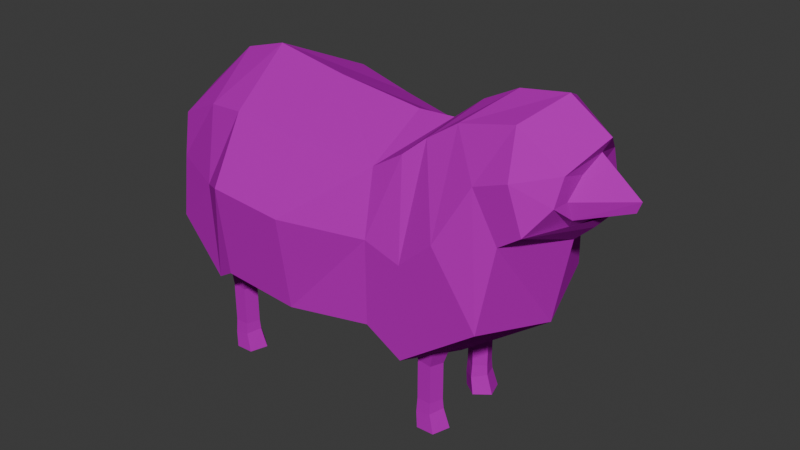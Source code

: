 # Source: sheep.blend  (saved by Blender 4.2.66; exported with 4.5.12 LTS)
import bpy
from mathutils import Matrix  # noqa: F401  (used for matrix-valued properties, if any)

bpy.ops.wm.read_factory_settings(use_empty=True)
scene = bpy.context.scene
scene.name = 'Scene'

# ---- collections
col_collection = bpy.data.collections.new('Collection'); scene.collection.children.link(col_collection)

# ---- images (referenced by path relative to the original .blend; pixels are not part of the script)
import os
ASSET_DIR = os.environ.get("B2B_ASSET_DIR", "")  # directory of the original .blend (textures are referenced by path, not embedded)
HERE = os.path.dirname(os.path.abspath(__file__))  # packed textures are extracted next to this script under _unpacked/

def load_image(name, relpath, width, height, colorspace="sRGB"):
    """Load a texture the original file referenced (path relative to the .blend, or extracted next to this script)."""
    p = next((c for c in (os.path.join(HERE, relpath), os.path.join(ASSET_DIR, relpath)) if relpath and os.path.exists(c)), "")
    if p:
        img = bpy.data.images.load(p, check_existing=True)
        img.name = name
    else:  # same state as the original file: an image datablock whose file is absent (Cycles renders it pink)
        img = bpy.data.images.new(name, width, height)
        img.source = "FILE"
        img.filepath = "//" + (relpath or name)
    img.colorspace_settings.name = colorspace
    return img
img_sheep_texture_png = load_image('sheep_texture.png', 'textures/sheep_texture.png', 1024, 1024, 'sRGB')

# ---- materials (node trees are filled in below, after node groups)
mat_material_001 = bpy.data.materials.new('Material.001')
mat_material_001.surface_render_method = 'BLENDED'
mat_material_001.blend_method = 'BLEND'
mat_material_001.use_backface_culling = True
mat_material_001.use_backface_culling_shadow = True

# ---- material node trees
mat_material_001.use_nodes = True; mat_material_001.node_tree.nodes.clear()
_N = mat_material_001.node_tree.nodes; _L = mat_material_001.node_tree.links
n0 = _N.new('ShaderNodeBsdfDiffuse'); n0.name = 'Диффузный BSDF'; n0.location = (152, 189)
n0.width = 218
n1 = _N.new('ShaderNodeOutputMaterial'); n1.name = 'Вывод материала'; n1.location = (591, 201)
n2 = _N.new('ShaderNodeTexImage'); n2.name = 'Image Texture'; n2.location = (-448, 243)
n2.image = img_sheep_texture_png
n2.interpolation = 'Closest'
n3 = _N.new('ShaderNodeMix'); n3.name = 'Mix'; n3.location = (-91, 222)
n3.data_type = 'RGBA'
n4 = _N.new('ShaderNodeVertexColor'); n4.name = 'Color Attribute'; n4.location = (-384, -66)
n4.layer_name = 'Color'
_L.new(n0.outputs[0], n1.inputs[0])
_L.new(n3.outputs[2], n0.inputs[0])
_L.new(n2.outputs[0], n3.inputs[6])
_L.new(n4.outputs[0], n3.inputs[7])
n1.is_active_output = True

# ---- world
world_world = bpy.data.worlds.new('World'); scene.world = world_world
world_world.use_nodes = True; world_world.node_tree.nodes.clear()
_N = world_world.node_tree.nodes; _L = world_world.node_tree.links
n0 = _N.new('ShaderNodeOutputWorld'); n0.name = 'World Output'; n0.location = (300, 300)
n1 = _N.new('ShaderNodeBackground'); n1.name = 'Background'; n1.location = (10, 300)
n1.inputs[0].default_value = (0.05088, 0.05088, 0.05088, 1.0)
_L.new(n1.outputs[0], n0.inputs[0])
n0.is_active_output = True
world_world.color = (0.05088, 0.05088, 0.05088)
world_world.sun_shadow_jitter_overblur = 0.0

# ---- meshes
me_cube = bpy.data.meshes.new('Cube')
me_cube.from_pydata([(0.7975, 0.8028, 0.7378), (0.8775, 1.03, -1.139), (-1.0, 1.081, 1.006), (-1.095, 1.308, -1.063), (-0.1769, 1.199, -1.239), (-0.1769, 0.9717, 0.8553), (-1.0, 1.081, 1.006), (-1.095, 1.308, -1.063), (-1.521, 1.011, 0.9499), (-1.372, 1.238, -1.236), (1.183, 0.7745, 0.9784), (1.367, 1.03, -1.424), (1.411, 0.6449, 1.182), (2.383, 1.03, -0.6813), (1.761, 0.5764, 1.415), (2.48, 0.8316, 0.3205), (-2.095, 0.9341, 0.6844), (-2.12, 1.094, -0.6622), (2.457, 0.5567, 1.57), (2.765, 0.8316, 0.5186), (3.0, 0.481, 1.145), (2.947, 0.234, 0.4846), (3.038, 0.1988, 1.079), (3.041, 0.339, 0.6219), (-1.458, 0.0, -1.331), (0.7953, 0.0, 1.169), (-1.345, 0.0, 1.488), (0.8878, 0.0, -1.421), (-0.3659, 0.0, -1.541), (-0.3659, 0.0, 1.309), (-0.6183, 0.0, -1.331), (-1.345, 0.0, 1.488), (-1.555, 0.0, -1.543), (-1.931, 0.0, 1.322), (1.284, 0.0, 1.191), (1.47, 0.0, -1.761), (1.667, 0.0, 1.494), (2.678, 0.0, -0.8772), (2.108, 0.0, 1.718), (2.882, 0.0, 0.2205), (-2.435, 0.0, -0.8468), (-2.597, 0.0, 0.737), (2.715, 0.0, 1.809), (3.116, 0.0, 0.4423), (3.223, 0.0, 1.465), (3.272, 0.0, 0.618), (3.123, 0.0, 1.281), (3.565, 0.0, 0.7407), (0.8639, 1.03, -0.05444), (-1.048, 1.488, 0.1603), (-0.1769, 1.378, -0.003024), (-1.048, 1.488, 0.1603), (-1.446, 1.238, 0.007939), (1.346, 1.03, -0.2052), (1.783, 1.03, 0.1908), (2.145, 0.8316, 0.9053), (-2.195, 0.9415, 0.08484), (2.573, 0.8316, 1.059), (2.981, 0.6122, 0.8309), (3.007, 0.4054, 0.8389), (3.616, 0.0, 0.8812), (-2.516, 0.0, -0.0549)], [], [(26, 2, 6, 31), (50, 5, 0, 48), (49, 2, 5, 50), (49, 3, 7, 51), (33, 8, 16, 41), (31, 6, 8, 33), (51, 7, 9, 52), (48, 0, 10, 53), (27, 1, 11, 35), (37, 13, 15, 39), (53, 10, 12, 54), (35, 11, 13, 37), (54, 12, 14, 55), (61, 41, 16, 56), (52, 9, 17, 56), (43, 19, 21, 45), (55, 14, 18, 57), (39, 15, 19, 43), (57, 18, 20, 58), (58, 20, 22, 59), (45, 21, 23, 47), (59, 22, 46, 60), (18, 42, 44, 20), (20, 44, 46, 22), (14, 38, 42, 18), (9, 32, 40, 17), (12, 36, 38, 14), (10, 34, 36, 12), (3, 24, 30, 7), (7, 30, 32, 9), (0, 5, 29, 25), (3, 4, 28, 24), (0, 25, 34, 10), (4, 1, 27, 28), (5, 2, 26, 29), (23, 59, 60, 47), (21, 58, 59, 23), (19, 57, 58, 21), (15, 55, 57, 19), (8, 52, 56, 16), (40, 61, 56, 17), (13, 54, 55, 15), (11, 53, 54, 13), (1, 48, 53, 11), (6, 51, 52, 8), (2, 49, 51, 6), (3, 49, 50, 4), (4, 50, 48, 1)])
_uv = me_cube.uv_layers.new(name='UVMap')
_uv.uv.foreach_set('vector', [0.875, 0.625, 0.875, 0.5, 0.875, 0.5, 0.875, 0.625, 0.4326, 0.5845, 0.4558, 0.7238, 0.3525, 0.7373, 0.3284, 0.6138, 0.1967, 0.5677, 0.2685, 0.7284, 0.1832, 0.7864, 0.1319, 0.6617, 0.5, 0.25, 0.375, 0.25, 0.375, 0.25, 0.5, 0.25, 0.09908, 0.8277, 0.06348, 0.677, 0.01205, 0.7393, 0.04764, 0.818, 0.1481, 0.8853, 0.1578, 0.8326, 0.05205, 0.7529, 0.06336, 0.8433, 0.2159, 0.6192, 0.1955, 0.4485, 0.1341, 0.4835, 0.1586, 0.6145, 0.4212, 0.5474, 0.4174, 0.6737, 0.4558, 0.6811, 0.479, 0.5363, 0.375, 0.625, 0.375, 0.5, 0.375, 0.5, 0.375, 0.625, 0.7087, 0.7612, 0.7977, 0.6218, 0.6601, 0.5375, 0.588, 0.6886, 0.6387, 0.4488, 0.6429, 0.5608, 0.6833, 0.585, 0.6919, 0.4759, 0.7856, 0.4883, 0.8065, 0.6368, 0.6504, 0.6614, 0.6427, 0.5209, 0.5743, 0.713, 0.5707, 0.7992, 0.5191, 0.7849, 0.5082, 0.7018, 0.04222, 0.6469, 0.04543, 0.7694, 0.1181, 0.7517, 0.1115, 0.6587, 0.1449, 0.6312, 0.1384, 0.4388, 0.05408, 0.501, 0.03945, 0.737, 0.4165, 0.7947, 0.4784, 0.7397, 0.4998, 0.7981, 0.4194, 0.8297, 0.5589, 0.7343, 0.5987, 0.7447, 0.5794, 0.803, 0.5321, 0.7776, 0.7244, 0.8097, 0.7076, 0.8601, 0.6812, 0.8466, 0.708, 0.784, 0.4242, 0.661, 0.5215, 0.6613, 0.5015, 0.7391, 0.4284, 0.7194, 0.4115, 0.6882, 0.4646, 0.6884, 0.4566, 0.7469, 0.4067, 0.744, 0.9783, 0.7519, 0.8817, 0.7571, 0.89, 0.7856, 0.988, 0.7708, 0.8687, 0.8571, 0.8369, 0.9181, 0.8684, 0.9515, 0.9257, 0.8986, 0.4572, 0.7177, 0.382, 0.8378, 0.5544, 0.8224, 0.5758, 0.7449, 0.4933, 0.761, 0.4928, 0.8036, 0.536, 0.8063, 0.5277, 0.7636, 0.6287, 0.636, 0.5193, 0.7776, 0.382, 0.8378, 0.5901, 0.6516, 0.1922, 0.3269, 0.08356, 0.3293, 0.1236, 0.4421, 0.1907, 0.4436, 0.5659, 0.7954, 0.5504, 0.8325, 0.468, 0.7963, 0.489, 0.7639, 0.4844, 0.741, 0.4357, 0.838, 0.4819, 0.8415, 0.493, 0.8266, 0.125, 0.5, 0.125, 0.625, 0.125, 0.625, 0.125, 0.5, 0.1623, 0.4412, 0.07734, 0.3649, 0.1244, 0.3273, 0.2032, 0.3989, 0.2824, 0.7663, 0.4115, 0.7423, 0.4115, 0.8221, 0.2823, 0.8744, 0.2153, 0.5081, 0.1378, 0.531, 0.1254, 0.4535, 0.2029, 0.4306, 0.4024, 0.7606, 0.3981, 0.8322, 0.4239, 0.8404, 0.451, 0.7679, 0.4601, 0.4783, 0.3734, 0.5311, 0.345, 0.4444, 0.4316, 0.3916, 0.1551, 0.7963, 0.2817, 0.767, 0.2817, 0.8734, 0.1891, 0.8996, 0.89, 0.789, 0.8326, 0.8813, 0.9938, 0.806, 0.9872, 0.758, 0.5033, 0.8139, 0.5344, 0.7932, 0.5315, 0.7347, 0.4981, 0.7533, 0.6198, 0.7689, 0.6842, 0.7933, 0.6699, 0.8439, 0.6084, 0.8078, 0.6393, 0.7306, 0.6035, 0.7867, 0.6214, 0.8294, 0.6802, 0.7802, 0.1356, 0.7898, 0.1557, 0.7117, 0.06209, 0.6186, 0.03676, 0.6679, 0.1118, 0.5028, 0.1616, 0.659, 0.07734, 0.7087, 0.02761, 0.5525, 0.6598, 0.516, 0.5999, 0.6844, 0.677, 0.8147, 0.7227, 0.695, 0.568, 0.5032, 0.5845, 0.6152, 0.6676, 0.686, 0.6955, 0.5429, 0.5203, 0.4616, 0.5459, 0.6435, 0.6009, 0.5809, 0.588, 0.446, 0.1345, 0.793, 0.07189, 0.6519, 0.1428, 0.5687, 0.2145, 0.7245, 0.625, 0.25, 0.5, 0.25, 0.5, 0.25, 0.625, 0.25, 0.2707, 0.4142, 0.2827, 0.6094, 0.3706, 0.5951, 0.3649, 0.4171, 0.4185, 0.4028, 0.4166, 0.5836, 0.5198, 0.6063, 0.513, 0.4099])
_ca = me_cube.color_attributes.new('Color', 'FLOAT_COLOR', 'POINT')
_ca.data.foreach_set('color', [0.0, 0.0, 0.0, 1.0, 0.0, 0.0, 0.0, 1.0, 0.0, 0.0, 0.0, 1.0, 0.0, 0.0, 0.0, 1.0, 0.0, 0.0, 0.0, 1.0, 0.0, 0.0, 0.0, 1.0, 0.0, 0.0, 0.0, 1.0, 0.0, 0.0, 0.0, 1.0, 0.0, 0.0, 0.0, 1.0, 0.0, 0.0, 0.0, 1.0, 0.0, 0.0, 0.0, 1.0, 0.0, 0.0, 0.0, 1.0, 0.0, 0.0, 0.0, 1.0, 0.0, 0.0, 0.0, 1.0, 0.0, 0.0, 0.0, 1.0, 0.0, 0.0, 0.0, 1.0, 0.0, 0.0, 0.0, 1.0, 0.0, 0.0, 0.0, 1.0, 0.0, 0.0, 0.0, 1.0, 0.0, 0.0, 0.0, 1.0, 0.0, 0.0, 0.0, 1.0, 0.0, 0.0, 0.0, 1.0, 0.0, 0.0, 0.0, 1.0, 0.0, 0.0, 0.0, 1.0, 0.0, 0.0, 0.0, 1.0, 0.0, 0.0, 0.0, 1.0, 0.0, 0.0, 0.0, 1.0, 0.0, 0.0, 0.0, 1.0, 0.0, 0.0, 0.0, 1.0, 0.0, 0.0, 0.0, 1.0, 0.0, 0.0, 0.0, 1.0, 0.0, 0.0, 0.0, 1.0, 0.0, 0.0, 0.0, 1.0, 0.0, 0.0, 0.0, 1.0, 0.0, 0.0, 0.0, 1.0, 0.0, 0.0, 0.0, 1.0, 0.0, 0.0, 0.0, 1.0, 0.0, 0.0, 0.0, 1.0, 0.0, 0.0, 0.0, 1.0, 0.0, 0.0, 0.0, 1.0, 0.0, 0.0, 0.0, 1.0, 0.0, 0.0, 0.0, 1.0, 0.0, 0.0, 0.0, 1.0, 0.0, 0.0, 0.0, 1.0, 0.0, 0.0, 0.0, 1.0, 0.0, 0.0, 0.0, 1.0, 0.0, 0.0, 0.0, 1.0, 0.0, 0.0, 0.0, 1.0, 0.0, 0.0, 0.0, 1.0, 0.0, 0.0, 0.0, 1.0, 0.0, 0.0, 0.0, 1.0, 0.0, 0.0, 0.0, 1.0, 0.0, 0.0, 0.0, 1.0, 0.0, 0.0, 0.0, 1.0, 0.0, 0.0, 0.0, 1.0, 0.0, 0.0, 0.0, 1.0, 0.0, 0.0, 0.0, 1.0, 0.0, 0.0, 0.0, 1.0, 0.0, 0.0, 0.0, 1.0, 0.0, 0.0, 0.0, 1.0, 0.0, 0.0, 0.0, 1.0, 0.0, 0.0, 0.0, 1.0])
me_cube.materials.append(mat_material_001)
me_cube.use_mirror_vertex_groups = False
me_cube.update()
me_004 = bpy.data.meshes.new('Цилиндр.004')
me_004.from_pydata([(-1.867e-08, 1.0, 1.0), (0.9418, 0.309, 0.8679), (0.5821, -0.809, 0.9183), (-0.5821, -0.809, 1.082), (-0.9418, 0.309, 1.132), (0.0, 1.0, -2.38), (0.9511, 0.309, -2.38), (0.5878, -0.809, -2.38), (-0.5878, -0.809, -2.38), (-0.9511, 0.309, -2.38), (-7.664e-08, 1.105, -3.46), (1.022, 0.3415, -3.214), (0.6316, -0.894, -3.308), (-0.6316, -0.894, -3.611), (-1.022, 0.3415, -3.705), (0.334, 1.302, -4.851), (1.572, 0.4025, -4.816), (1.099, -1.054, -4.83), (-0.4312, -1.054, -4.873), (-0.9041, 0.4025, -4.886), (0.2102, 1.319, 2.498), (1.452, 0.4074, 2.324), (0.9777, -1.067, 2.39), (-0.5573, -1.067, 2.606), (-1.032, 0.4074, 2.672), (0.6054, 1.776, 5.315), (2.278, 0.549, 5.08), (1.639, -1.437, 5.17), (-0.4287, -1.437, 5.46), (-1.068, 0.549, 5.549)], [], [(2, 7, 6, 1), (3, 8, 7, 2), (4, 9, 8, 3), (2, 1, 21, 22), (0, 5, 9, 4), (6, 7, 12, 11), (12, 13, 18, 17), (9, 5, 10, 14), (7, 8, 13, 12), (5, 6, 11, 10), (8, 9, 14, 13), (15, 16, 17, 18, 19), (10, 11, 16, 15), (13, 14, 19, 18), (11, 12, 17, 16), (14, 10, 15, 19), (20, 24, 29, 25), (0, 4, 24, 20), (1, 0, 20, 21), (3, 2, 22, 23), (4, 3, 23, 24), (26, 25, 29, 28, 27), (23, 22, 27, 28), (21, 20, 25, 26), (24, 23, 28, 29), (22, 21, 26, 27), (1, 6, 5, 0)])
_uv = me_004.uv_layers.new(name='UVКарта')
_uv.uv.foreach_set('vector', [0.2676, 0.352, 0.2953, 0.4682, 0.3001, 0.4553, 0.2753, 0.3588, 0.3157, 0.3471, 0.3157, 0.4615, 0.2953, 0.4682, 0.2676, 0.352, 0.2602, 0.342, 0.2939, 0.474, 0.3157, 0.4615, 0.3157, 0.3471, 0.1147, 0.2067, 0.1189, 0.2162, 0.0872, 0.2401, 0.08404, 0.2286, 0.3209, 0.3397, 0.3482, 0.4571, 0.2939, 0.474, 0.2602, 0.342, 0.3001, 0.4553, 0.2953, 0.4682, 0.2974, 0.4959, 0.3207, 0.5014, 0.1289, 0.06899, 0.09872, 0.09428, 0.09158, 0.0651, 0.1254, 0.02619, 0.2939, 0.474, 0.3482, 0.4571, 0.3459, 0.4663, 0.2966, 0.5044, 0.2953, 0.4682, 0.3157, 0.4615, 0.3252, 0.4542, 0.2974, 0.4959, 0.3267, 0.4817, 0.3001, 0.4553, 0.3207, 0.5014, 0.3347, 0.4652, 0.3157, 0.4615, 0.2939, 0.474, 0.2966, 0.5044, 0.3252, 0.4542, 0.2712, 0.3926, 0.2991, 0.3723, 0.2884, 0.3395, 0.2539, 0.3395, 0.2432, 0.3723, 0.6535, 0.2135, 0.6213, 0.2042, 0.6139, 0.232, 0.6398, 0.2413, 0.1301, 0.08504, 0.1096, 0.07346, 0.109, 0.1182, 0.1204, 0.1182, 0.626, 0.2021, 0.6399, 0.2166, 0.6417, 0.2339, 0.613, 0.2321, 0.1096, 0.07346, 0.08422, 0.06767, 0.08904, 0.1036, 0.109, 0.1182, 2.98e-08, 1.0, 0.2, 1.0, 0.2, 1.0, 2.98e-08, 1.0, 0.1119, 0.1792, 0.1136, 0.1916, 0.08344, 0.206, 0.08107, 0.1945, 0.1189, 0.2162, 0.1221, 0.2214, 0.09066, 0.2491, 0.0872, 0.2401, 0.1131, 0.1987, 0.1147, 0.2067, 0.08404, 0.2286, 0.08551, 0.2194, 0.1136, 0.1916, 0.1131, 0.1987, 0.08551, 0.2194, 0.08344, 0.206, 0.4783, 0.3242, 0.25, 0.49, 0.02175, 0.3242, 0.1089, 0.05584, 0.3911, 0.05584, 0.4, 1.0, 0.6, 1.0, 0.6, 1.0, 0.4, 1.0, 0.8, 1.0, 1.0, 1.0, 1.0, 1.0, 0.8, 1.0, 0.2, 1.0, 0.4, 1.0, 0.4, 1.0, 0.2, 1.0, 0.6, 1.0, 0.8, 1.0, 0.8, 1.0, 0.6, 1.0, 0.2753, 0.3588, 0.3001, 0.4553, 0.3267, 0.4817, 0.3138, 0.3572])
me_004.materials.append(mat_material_001)
me_004.update()
me_006 = bpy.data.meshes.new('Цилиндр.006')
me_006.from_pydata([(-1.867e-08, 1.0, 1.0), (0.9418, 0.309, 0.8679), (0.5821, -0.809, 0.9183), (-0.5821, -0.809, 1.082), (-0.9418, 0.309, 1.132), (0.0, 1.0, -2.38), (0.9511, 0.309, -2.38), (0.5878, -0.809, -2.38), (-0.5878, -0.809, -2.38), (-0.9511, 0.309, -2.38), (-7.664e-08, 1.105, -3.46), (1.022, 0.3415, -3.214), (0.6316, -0.894, -3.308), (-0.6316, -0.894, -3.611), (-1.022, 0.3415, -3.705), (0.334, 1.302, -4.851), (1.572, 0.4025, -4.816), (1.099, -1.054, -4.83), (-0.4312, -1.054, -4.873), (-0.9041, 0.4025, -4.886), (0.2102, 1.319, 2.498), (1.452, 0.4074, 2.324), (0.9777, -1.067, 2.39), (-0.5573, -1.067, 2.606), (-1.032, 0.4074, 2.672), (0.6054, 1.776, 5.315), (2.278, 0.549, 5.08), (1.639, -1.437, 5.17), (-0.4287, -1.437, 5.46), (-1.068, 0.549, 5.549)], [], [(2, 7, 6, 1), (3, 8, 7, 2), (4, 9, 8, 3), (2, 1, 21, 22), (0, 5, 9, 4), (6, 7, 12, 11), (12, 13, 18, 17), (9, 5, 10, 14), (7, 8, 13, 12), (5, 6, 11, 10), (8, 9, 14, 13), (15, 16, 17, 18, 19), (10, 11, 16, 15), (13, 14, 19, 18), (11, 12, 17, 16), (14, 10, 15, 19), (20, 24, 29, 25), (0, 4, 24, 20), (1, 0, 20, 21), (3, 2, 22, 23), (4, 3, 23, 24), (26, 25, 29, 28, 27), (23, 22, 27, 28), (21, 20, 25, 26), (24, 23, 28, 29), (22, 21, 26, 27), (1, 6, 5, 0)])
_uv = me_006.uv_layers.new(name='UVКарта')
_uv.uv.foreach_set('vector', [0.2676, 0.352, 0.2953, 0.4682, 0.3001, 0.4553, 0.2753, 0.3588, 0.3157, 0.3471, 0.3157, 0.4615, 0.2953, 0.4682, 0.2676, 0.352, 0.2602, 0.342, 0.2939, 0.474, 0.3157, 0.4615, 0.3157, 0.3471, 0.1147, 0.2067, 0.1189, 0.2162, 0.0872, 0.2401, 0.08404, 0.2286, 0.3209, 0.3397, 0.3482, 0.4571, 0.2939, 0.474, 0.2602, 0.342, 0.3001, 0.4553, 0.2953, 0.4682, 0.2974, 0.4959, 0.3207, 0.5014, 0.1289, 0.06899, 0.09872, 0.09428, 0.09158, 0.0651, 0.1254, 0.02619, 0.2939, 0.474, 0.3482, 0.4571, 0.3459, 0.4663, 0.2966, 0.5044, 0.2953, 0.4682, 0.3157, 0.4615, 0.3252, 0.4542, 0.2974, 0.4959, 0.3267, 0.4817, 0.3001, 0.4553, 0.3207, 0.5014, 0.3347, 0.4652, 0.3157, 0.4615, 0.2939, 0.474, 0.2966, 0.5044, 0.3252, 0.4542, 0.2856, 0.3216, 0.262, 0.3387, 0.271, 0.3664, 0.3001, 0.3664, 0.3091, 0.3387, 0.6535, 0.2135, 0.6213, 0.2042, 0.6139, 0.232, 0.6398, 0.2413, 0.1301, 0.08504, 0.1096, 0.07346, 0.109, 0.1182, 0.1204, 0.1182, 0.626, 0.2021, 0.6399, 0.2166, 0.6417, 0.2339, 0.613, 0.2321, 0.1096, 0.07346, 0.08422, 0.06767, 0.08904, 0.1036, 0.109, 0.1182, 0.2626, 0.3453, 0.2904, 0.3453, 0.2904, 0.3453, 0.2626, 0.3453, 0.1119, 0.1792, 0.1136, 0.1916, 0.08344, 0.206, 0.08107, 0.1945, 0.1189, 0.2162, 0.1221, 0.2214, 0.09066, 0.2491, 0.0872, 0.2401, 0.1131, 0.1987, 0.1147, 0.2067, 0.08404, 0.2286, 0.08551, 0.2194, 0.1136, 0.1916, 0.1131, 0.1987, 0.08551, 0.2194, 0.08344, 0.206, 0.4783, 0.3242, 0.25, 0.49, 0.02175, 0.3242, 0.1089, 0.05584, 0.3911, 0.05584, 0.3183, 0.3453, 0.3461, 0.3453, 0.3461, 0.3453, 0.3183, 0.3453, 0.3739, 0.3453, 0.4017, 0.3453, 0.4017, 0.3453, 0.3739, 0.3453, 0.2904, 0.3453, 0.3183, 0.3453, 0.3183, 0.3453, 0.2904, 0.3453, 0.3461, 0.3453, 0.3739, 0.3453, 0.3739, 0.3453, 0.3461, 0.3453, 0.2753, 0.3588, 0.3001, 0.4553, 0.3267, 0.4817, 0.3138, 0.3572])
me_006.materials.append(mat_material_001)
me_006.update()

# ---- objects
ob_cube = bpy.data.objects.new('Cube', me_cube)
ob_001 = bpy.data.objects.new('Цилиндр.001', me_004)
ob_004 = bpy.data.objects.new('Цилиндр.004', me_006)

# ---- transforms, parenting, visibility, modifiers, constraints
ob_cube.location = (0.0, 0.0, 2.704)
ob_cube.lock_rotations_4d = False
ob_cube.empty_display_type = 'ARROWS'
ob_cube.lineart.crease_threshold = 0.0
_m = ob_cube.modifiers.new('Зеркало', 'MIRROR')
_m.use_axis = (False, True, False)
_m.use_clip = True
ob_001.location = (1.396, -0.4985, 0.8909)
ob_001.scale = (0.1583, 0.1583, 0.1583)
_m = ob_001.modifiers.new('Зеркало', 'MIRROR')
_m.use_axis = (False, True, False)
_m.mirror_object = ob_cube
ob_004.location = (-1.559, -0.6585, 0.8909)
ob_004.scale = (0.1583, 0.1583, 0.1583)
_m = ob_004.modifiers.new('Зеркало', 'MIRROR')
_m.use_axis = (False, True, False)
_m.mirror_object = ob_cube

# ---- collection membership
col_collection.objects.link(ob_cube)
col_collection.objects.link(ob_001)
col_collection.objects.link(ob_004)

# ---- scene / render settings (as saved in the file)
scene.frame_start = 1; scene.frame_end = 250; scene.frame_set(33)
scene.render.engine = 'BLENDER_EEVEE_NEXT'
bpy.context.view_layer.update()

# ---- added for rendering (the .blend has no active camera and no usable light): camera, sun
cam_auto = bpy.data.cameras.new('AutoCamera')
cam_auto.lens = 50.0
cam_auto.sensor_width = 36.0
cam_auto.clip_end = 1000.0
ob_auto_camera = bpy.data.objects.new('AutoCamera', cam_auto)
scene.collection.objects.link(ob_auto_camera)
ob_auto_camera.location = (8.07068, -9.0731, 8.36414)
ob_auto_camera.rotation_euler = (1.09748, -7.21219e-08, 0.694738)
scene.camera = ob_auto_camera
light_auto_sun = bpy.data.lights.new('AutoSun', 'SUN')
light_auto_sun.energy = 3.0
light_auto_sun.angle = 0.0523599
ob_auto_sun = bpy.data.objects.new('AutoSun', light_auto_sun)
scene.collection.objects.link(ob_auto_sun)
ob_auto_sun.rotation_euler = (0.872665, 0.174533, 0.523599)
bpy.context.view_layer.update()
